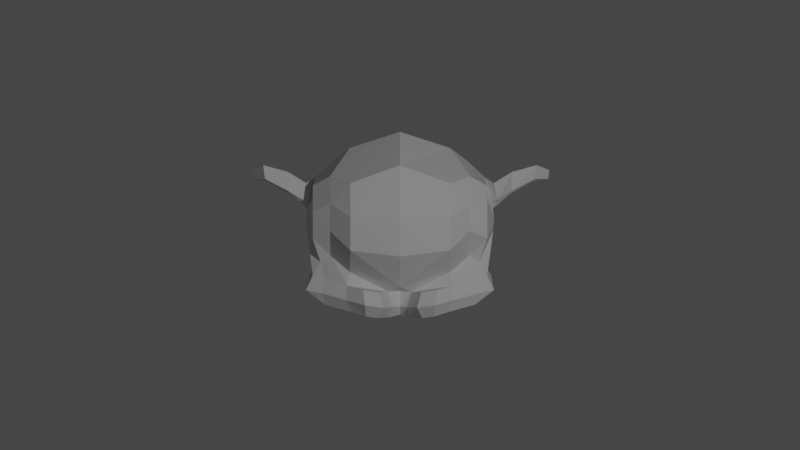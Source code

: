 # Source: testing-monkey.blend  (saved by Blender 2.90.8; exported with 4.5.12 LTS)
import bpy
from mathutils import Matrix  # noqa: F401  (used for matrix-valued properties, if any)

bpy.ops.wm.read_factory_settings(use_empty=True)
scene = bpy.context.scene
scene.name = 'Scene'

# ---- collections
col_collection = bpy.data.collections.new('Collection'); scene.collection.children.link(col_collection)

# ---- world
world_world = bpy.data.worlds.new('World'); scene.world = world_world
world_world.use_nodes = True; world_world.node_tree.nodes.clear()
_N = world_world.node_tree.nodes; _L = world_world.node_tree.links
n0 = _N.new('ShaderNodeOutputWorld'); n0.name = 'World Output'; n0.location = (300, 300)
n1 = _N.new('ShaderNodeBackground'); n1.name = 'Background'; n1.location = (10, 300)
n1.inputs[0].default_value = (0.05088, 0.05088, 0.05088, 1.0)
_L.new(n1.outputs[0], n0.inputs[0])
n0.is_active_output = True
world_world.color = (0.05088, 0.05088, 0.05088)
world_world.use_sun_shadow = False
world_world.sun_shadow_jitter_overblur = 0.0

# ---- cameras
cam_camera = bpy.data.cameras.new('Camera')
cam_camera.type = 'ORTHO'
cam_camera.clip_end = 100.0
cam_camera.ortho_scale = 7.314

# ---- lights
light_light = bpy.data.lights.new('Light', 'POINT')
light_light.transmission_factor = 0.0
light_light.energy = 1000.0
light_light.shadow_soft_size = 0.1
light_light.shadow_maximum_resolution = 0.006
light_light.use_absolute_resolution = True

# ---- meshes
me_suzanne = bpy.data.meshes.new('Suzanne')
me_suzanne.from_pydata([(0.4375, -0.7656, -4.836), (-0.4375, -0.7656, -4.836), (0.5, -0.6875, -4.906), (-0.5, -0.6875, -4.906), (0.5469, -0.5781, -4.945), (-0.5469, -0.5781, -4.945), (0.3516, -0.6172, -5.023), (-0.3516, -0.6172, -5.023), (0.3516, -0.7188, -4.969), (-0.3516, -0.7188, -4.969), (0.3516, -0.7812, -4.867), (-0.3516, -0.7812, -4.867), (0.2734, -0.7969, -4.836), (-0.2734, -0.7969, -4.836), (0.2031, -0.7422, -4.906), (-0.2031, -0.7422, -4.906), (0.1562, -0.6484, -4.945), (-0.1562, -0.6484, -4.945), (0.07812, -0.6562, -4.758), (-0.07812, -0.6562, -4.758), (0.1406, -0.7422, -4.758), (-0.1406, -0.7422, -4.758), (0.2422, -0.7969, -4.758), (-0.2422, -0.7969, -4.758), (0.2734, -0.7969, -4.672), (-0.2734, -0.7969, -4.672), (0.2031, -0.7422, -4.609), (-0.2031, -0.7422, -4.609), (0.1562, -0.6484, -4.562), (-0.1562, -0.6484, -4.562), (0.3516, -0.6172, -4.484), (-0.3516, -0.6172, -4.484), (0.3516, -0.7188, -4.547), (-0.3516, -0.7188, -4.547), (0.3516, -0.7812, -4.641), (-0.3516, -0.7812, -4.641), (0.4375, -0.7656, -4.672), (-0.4375, -0.7656, -4.672), (0.5, -0.6875, -4.609), (-0.5, -0.6875, -4.609), (0.5469, -0.5781, -4.562), (-0.5469, -0.5781, -4.562), (0.625, -0.5625, -4.758), (-0.625, -0.5625, -4.758), (0.5625, -0.6719, -4.758), (-0.5625, -0.6719, -4.758), (0.4688, -0.7578, -4.758), (-0.4688, -0.7578, -4.758), (0.4766, -0.7734, -4.758), (-0.4766, -0.7734, -4.758), (0.4453, -0.7812, -4.664), (-0.4453, -0.7812, -4.664), (0.3516, -0.8047, -4.625), (-0.3516, -0.8047, -4.625), (0.2656, -0.8203, -4.664), (-0.2656, -0.8203, -4.664), (0.2266, -0.8203, -4.758), (-0.2266, -0.8203, -4.758), (0.2656, -0.8203, -4.844), (-0.2656, -0.8203, -4.844), (0.3516, -0.8281, -4.758), (-0.3516, -0.8281, -4.758), (0.3516, -0.8047, -4.883), (-0.3516, -0.8047, -4.883), (0.4453, -0.7812, -4.844), (-0.4453, -0.7812, -4.844), (0.0, -0.7422, -4.57), (0.0, -0.8203, -4.648), (0.0, -0.7344, -5.68), (0.0, -0.7812, -5.32), (0.0, -0.7969, -5.188), (0.0, -0.7188, -5.773), (0.0, -0.6016, -4.594), (0.0, -0.5703, -4.43), (0.0, 0.5469, -4.102), (0.0, 0.8516, -4.438), (0.0, 0.8281, -4.93), (0.0, 0.3516, -5.383), (0.2031, -0.5625, -5.188), (-0.2031, -0.5625, -5.188), (0.3125, -0.5703, -5.438), (-0.3125, -0.5703, -5.438), (0.3516, -0.5703, -5.695), (-0.3516, -0.5703, -5.695), (0.3672, -0.5312, -5.891), (-0.3672, -0.5312, -5.891), (0.3281, -0.5234, -5.945), (-0.3281, -0.5234, -5.945), (0.1797, -0.5547, -5.969), (-0.1797, -0.5547, -5.969), (0.0, -0.5781, -5.984), (0.4375, -0.5312, -5.141), (-0.4375, -0.5312, -5.141), (0.6328, -0.5391, -5.039), (-0.6328, -0.5391, -5.039), (0.8281, -0.4453, -4.852), (-0.8281, -0.4453, -4.852), (0.8594, -0.5938, -4.57), (-0.8594, -0.5938, -4.57), (0.7109, -0.625, -4.516), (-0.7109, -0.625, -4.516), (0.4922, -0.6875, -4.398), (-0.4922, -0.6875, -4.398), (0.3203, -0.7344, -4.242), (-0.3203, -0.7344, -4.242), (0.1562, -0.7578, -4.281), (-0.1562, -0.7578, -4.281), (0.0625, -0.75, -4.508), (-0.0625, -0.75, -4.508), (0.1641, -0.7734, -4.586), (-0.1641, -0.7734, -4.586), (0.125, -0.7656, -4.695), (-0.125, -0.7656, -4.695), (0.2031, -0.7422, -4.906), (-0.2031, -0.7422, -4.906), (0.375, -0.7031, -4.984), (-0.375, -0.7031, -4.984), (0.4922, -0.6719, -4.938), (-0.4922, -0.6719, -4.938), (0.625, -0.6484, -4.812), (-0.625, -0.6484, -4.812), (0.6406, -0.6484, -4.703), (-0.6406, -0.6484, -4.703), (0.6016, -0.6641, -4.625), (-0.6016, -0.6641, -4.625), (0.4297, -0.7188, -4.562), (-0.4297, -0.7188, -4.562), (0.25, -0.7578, -4.531), (-0.25, -0.7578, -4.531), (0.0, -0.7344, -5.766), (0.1094, -0.7344, -5.719), (-0.1094, -0.7344, -5.719), (0.1172, -0.7109, -5.836), (-0.1172, -0.7109, -5.836), (0.0625, -0.6953, -5.883), (-0.0625, -0.6953, -5.883), (0.0, -0.6875, -5.891), (0.0, -0.75, -5.195), (0.0, -0.7422, -5.141), (0.1016, -0.7422, -5.148), (-0.1016, -0.7422, -5.148), (0.125, -0.75, -5.227), (-0.125, -0.75, -5.227), (0.08594, -0.7422, -5.289), (-0.08594, -0.7422, -5.289), (0.3984, -0.6719, -5.047), (-0.3984, -0.6719, -5.047), (0.6172, -0.625, -4.945), (-0.6172, -0.625, -4.945), (0.7266, -0.6016, -4.797), (-0.7266, -0.6016, -4.797), (0.7422, -0.6562, -4.625), (-0.7422, -0.6562, -4.625), (0.6875, -0.7266, -4.586), (-0.6875, -0.7266, -4.586), (0.4375, -0.7969, -4.453), (-0.4375, -0.7969, -4.453), (0.3125, -0.8359, -4.359), (-0.3125, -0.8359, -4.359), (0.2031, -0.8516, -4.383), (-0.2031, -0.8516, -4.383), (0.1016, -0.8438, -4.57), (-0.1016, -0.8438, -4.57), (0.125, -0.8125, -5.102), (-0.125, -0.8125, -5.102), (0.2109, -0.7109, -5.445), (-0.2109, -0.7109, -5.445), (0.25, -0.6875, -5.703), (-0.25, -0.6875, -5.703), (0.2656, -0.6641, -5.82), (-0.2656, -0.6641, -5.82), (0.2344, -0.6328, -5.914), (-0.2344, -0.6328, -5.914), (0.1641, -0.6328, -5.93), (-0.1641, -0.6328, -5.93), (0.0, -0.6406, -5.945), (0.0, -0.7266, -4.953), (0.0, -0.7656, -4.789), (0.3281, -0.7422, -4.523), (-0.3281, -0.7422, -4.523), (0.1641, -0.75, -4.859), (-0.1641, -0.75, -4.859), (0.1328, -0.7578, -4.789), (-0.1328, -0.7578, -4.789), (0.1172, -0.7344, -5.688), (-0.1172, -0.7344, -5.688), (0.07812, -0.75, -5.445), (-0.07812, -0.75, -5.445), (0.0, -0.75, -5.445), (0.0, -0.7422, -5.328), (0.09375, -0.7812, -5.273), (-0.09375, -0.7812, -5.273), (0.1328, -0.7969, -5.227), (-0.1328, -0.7969, -5.227), (0.1094, -0.7812, -5.133), (-0.1094, -0.7812, -5.133), (0.03906, -0.7812, -5.125), (-0.03906, -0.7812, -5.125), (0.0, -0.8281, -5.203), (0.04688, -0.8125, -5.148), (-0.04688, -0.8125, -5.148), (0.09375, -0.8125, -5.156), (-0.09375, -0.8125, -5.156), (0.1094, -0.8281, -5.227), (-0.1094, -0.8281, -5.227), (0.07812, -0.8047, -5.25), (-0.07812, -0.8047, -5.25), (0.0, -0.8047, -5.289), (0.2578, -0.5547, -5.312), (-0.2578, -0.5547, -5.312), (0.1641, -0.7109, -5.242), (-0.1641, -0.7109, -5.242), (0.1797, -0.7109, -5.312), (-0.1797, -0.7109, -5.312), (0.2344, -0.5547, -5.25), (-0.2344, -0.5547, -5.25), (0.0, -0.6875, -5.875), (0.04688, -0.6875, -5.867), (-0.04688, -0.6875, -5.867), (0.09375, -0.7109, -5.82), (-0.09375, -0.7109, -5.82), (0.09375, -0.7266, -5.742), (-0.09375, -0.7266, -5.742), (0.0, -0.6562, -5.781), (0.09375, -0.6641, -5.75), (-0.09375, -0.6641, -5.75), (0.09375, -0.6406, -5.812), (-0.09375, -0.6406, -5.812), (0.04688, -0.6328, -5.852), (-0.04688, -0.6328, -5.852), (0.0, -0.6328, -5.859), (0.1719, -0.7812, -4.781), (-0.1719, -0.7812, -4.781), (0.1875, -0.7734, -4.844), (-0.1875, -0.7734, -4.844), (0.3359, -0.7578, -4.57), (-0.3359, -0.7578, -4.57), (0.2734, -0.7734, -4.578), (-0.2734, -0.7734, -4.578), (0.4219, -0.7734, -4.602), (-0.4219, -0.7734, -4.602), (0.5625, -0.6953, -4.648), (-0.5625, -0.6953, -4.648), (0.5859, -0.6875, -4.711), (-0.5859, -0.6875, -4.711), (0.5781, -0.6797, -4.805), (-0.5781, -0.6797, -4.805), (0.4766, -0.7188, -4.898), (-0.4766, -0.7188, -4.898), (0.375, -0.7422, -4.938), (-0.375, -0.7422, -4.938), (0.2266, -0.7812, -4.891), (-0.2266, -0.7812, -4.891), (0.1797, -0.7812, -4.703), (-0.1797, -0.7812, -4.703), (0.2109, -0.7812, -4.625), (-0.2109, -0.7812, -4.625), (0.2344, -0.7578, -4.641), (-0.2344, -0.7578, -4.641), (0.1953, -0.7578, -4.703), (-0.1953, -0.7578, -4.703), (0.2422, -0.7578, -4.875), (-0.2422, -0.7578, -4.875), (0.375, -0.7266, -4.914), (-0.375, -0.7266, -4.914), (0.4609, -0.7031, -4.883), (-0.4609, -0.7031, -4.883), (0.5469, -0.6719, -4.789), (-0.5469, -0.6719, -4.789), (0.5547, -0.6719, -4.719), (-0.5547, -0.6719, -4.719), (0.5312, -0.6797, -4.664), (-0.5312, -0.6797, -4.664), (0.4141, -0.75, -4.609), (-0.4141, -0.75, -4.609), (0.2812, -0.7656, -4.602), (-0.2812, -0.7656, -4.602), (0.3359, -0.75, -4.594), (-0.3359, -0.75, -4.594), (0.2031, -0.75, -4.828), (-0.2031, -0.75, -4.828), (0.1953, -0.75, -4.773), (-0.1953, -0.75, -4.773), (0.1094, -0.6094, -4.539), (-0.1094, -0.6094, -4.539), (0.1953, -0.6172, -4.336), (-0.1953, -0.6172, -4.336), (0.3359, -0.5938, -4.312), (-0.3359, -0.5938, -4.312), (0.4844, -0.5547, -4.445), (-0.4844, -0.5547, -4.445), (0.6797, -0.4922, -4.547), (-0.6797, -0.4922, -4.547), (0.7969, -0.4609, -4.594), (-0.7969, -0.4609, -4.594), (0.7734, -0.375, -4.836), (-0.7734, -0.375, -4.836), (0.6016, -0.4141, -5.0), (-0.6016, -0.4141, -5.0), (0.4375, -0.4688, -5.094), (-0.4375, -0.4688, -5.094), (0.0, -0.2891, -4.102), (0.0, 0.07812, -4.016), (0.0, 0.6719, -5.195), (0.0, -0.1875, -5.461), (0.0, -0.4609, -5.977), (0.0, -0.3438, -5.805), (0.0, -0.3203, -5.57), (0.0, -0.2812, -5.484), (0.8516, -0.05469, -4.766), (-0.8516, -0.05469, -4.766), (0.8594, 0.04688, -4.68), (-0.8594, 0.04688, -4.68), (0.7734, 0.4375, -4.734), (-0.7734, 0.4375, -4.734), (0.4609, 0.7031, -4.562), (-0.4609, 0.7031, -4.562), (0.7344, -0.07031, -5.047), (-0.7344, -0.07031, -5.047), (0.5938, 0.1641, -5.125), (-0.5938, 0.1641, -5.125), (0.6406, 0.4297, -5.008), (-0.6406, 0.4297, -5.008), (0.3359, 0.6641, -4.945), (-0.3359, 0.6641, -4.945), (0.2344, -0.4062, -5.352), (-0.2344, -0.4062, -5.352), (0.1797, -0.2578, -5.414), (-0.1797, -0.2578, -5.414), (0.2891, -0.3828, -5.711), (-0.2891, -0.3828, -5.711), (0.25, -0.3906, -5.5), (-0.25, -0.3906, -5.5), (0.3281, -0.3984, -5.914), (-0.3281, -0.3984, -5.914), (0.1406, -0.3672, -5.758), (-0.1406, -0.3672, -5.758), (0.125, -0.3594, -5.539), (-0.125, -0.3594, -5.539), (0.1641, -0.4375, -5.945), (-0.1641, -0.4375, -5.945), (0.2188, -0.4297, -5.281), (-0.2188, -0.4297, -5.281), (0.2109, -0.4688, -5.227), (-0.2109, -0.4688, -5.227), (0.2031, -0.5, -5.172), (-0.2031, -0.5, -5.172), (0.2109, -0.1641, -5.391), (-0.2109, -0.1641, -5.391), (0.2969, 0.2656, -5.312), (-0.2969, 0.2656, -5.312), (0.3438, 0.5391, -5.148), (-0.3438, 0.5391, -5.148), (0.4531, 0.3828, -4.133), (-0.4531, 0.3828, -4.133), (0.4531, 0.07031, -4.07), (-0.4531, 0.07031, -4.07), (0.4531, -0.2344, -4.148), (-0.4531, -0.2344, -4.148), (0.4609, -0.4297, -4.477), (-0.4609, -0.4297, -4.477), (0.7266, -0.3359, -4.594), (-0.7266, -0.3359, -4.594), (0.6328, -0.2812, -4.547), (-0.6328, -0.2812, -4.547), (0.6406, -0.05469, -4.297), (-0.6406, -0.05469, -4.297), (0.7969, -0.125, -4.438), (-0.7969, -0.125, -4.438), (0.7969, 0.1172, -4.383), (-0.7969, 0.1172, -4.383), (0.6406, 0.1953, -4.25), (-0.6406, 0.1953, -4.25), (0.6406, 0.4453, -4.32), (-0.6406, 0.4453, -4.32), (0.7969, 0.3594, -4.461), (-0.7969, 0.3594, -4.461), (0.6172, 0.5859, -4.672), (-0.6172, 0.5859, -4.672), (0.4844, 0.5469, -4.977), (-0.4844, 0.5469, -4.977), (0.8203, 0.2031, -4.672), (-0.8203, 0.2031, -4.672), (0.4062, -0.1484, -5.172), (-0.4062, -0.1484, -5.172), (0.4297, 0.2109, -5.195), (-0.4297, 0.2109, -5.195), (0.8906, 0.2344, -4.594), (-0.8906, 0.2344, -4.594), (0.7734, 0.125, -5.141), (-0.7734, 0.125, -5.141), (1.039, 0.3281, -5.102), (-1.039, 0.3281, -5.102), (1.281, 0.4297, -4.945), (-1.281, 0.4297, -4.945), (1.352, 0.4219, -4.68), (-1.352, 0.4219, -4.68), (1.234, 0.4219, -4.492), (-1.234, 0.4219, -4.492), (1.023, 0.3125, -4.523), (-1.023, 0.3125, -4.523), (1.016, 0.2891, -4.586), (-1.016, 0.2891, -4.586), (1.188, 0.3906, -4.562), (-1.188, 0.3906, -4.562), (1.266, 0.4062, -4.711), (-1.266, 0.4062, -4.711), (1.211, 0.4062, -4.922), (-1.211, 0.4062, -4.922), (1.031, 0.3047, -5.039), (-1.031, 0.3047, -5.039), (0.8281, 0.1328, -5.07), (-0.8281, 0.1328, -5.07), (0.9219, 0.2188, -4.641), (-0.9219, 0.2188, -4.641), (0.9453, 0.2891, -4.695), (-0.9453, 0.2891, -4.695), (0.8828, 0.2109, -5.023), (-0.8828, 0.2109, -5.023), (1.039, 0.3672, -5.0), (-1.039, 0.3672, -5.0), (1.188, 0.4453, -4.906), (-1.188, 0.4453, -4.906), (1.234, 0.4453, -4.75), (-1.234, 0.4453, -4.75), (1.172, 0.4375, -4.641), (-1.172, 0.4375, -4.641), (1.023, 0.3594, -4.656), (-1.023, 0.3594, -4.656), (0.8438, 0.2109, -4.711), (-0.8438, 0.2109, -4.711), (0.8359, 0.2734, -4.828), (-0.8359, 0.2734, -4.828), (0.7578, 0.2734, -4.906), (-0.7578, 0.2734, -4.906), (0.8203, 0.2734, -4.914), (-0.8203, 0.2734, -4.914), (0.8438, 0.2734, -4.984), (-0.8438, 0.2734, -4.984), (0.8125, 0.2734, -5.016), (-0.8125, 0.2734, -5.016), (0.7266, 0.07031, -5.0), (-0.7266, 0.07031, -5.0), (0.7188, 0.1719, -5.023), (-0.7188, 0.1719, -5.023), (0.7188, 0.1875, -4.961), (-0.7188, 0.1875, -4.961), (0.7969, 0.2109, -4.797), (-0.7969, 0.2109, -4.797), (0.8906, 0.2656, -4.758), (-0.8906, 0.2656, -4.758), (0.8906, 0.3203, -4.766), (-0.8906, 0.3203, -4.766), (0.8125, 0.3203, -5.016), (-0.8125, 0.3203, -5.016), (0.8516, 0.3203, -4.984), (-0.8516, 0.3203, -4.984), (0.8281, 0.3203, -4.922), (-0.8281, 0.3203, -4.922), (0.7656, 0.3203, -4.906), (-0.7656, 0.3203, -4.906), (0.8438, 0.3203, -4.828), (-0.8438, 0.3203, -4.828), (1.039, 0.4141, -4.672), (-1.039, 0.4141, -4.672), (1.188, 0.4844, -4.656), (-1.188, 0.4844, -4.656), (1.258, 0.4922, -4.758), (-1.258, 0.4922, -4.758), (1.211, 0.4844, -4.914), (-1.211, 0.4844, -4.914), (1.047, 0.4219, -5.0), (-1.047, 0.4219, -5.0), (0.8828, 0.2656, -5.016), (-0.8828, 0.2656, -5.016), (0.9531, 0.3438, -4.711), (-0.9531, 0.3438, -4.711), (0.8906, 0.3281, -4.891), (-0.8906, 0.3281, -4.891), (0.9375, 0.3359, -4.938), (-0.9375, 0.3359, -4.938), (1.0, 0.3672, -4.875), (-1.0, 0.3672, -4.875), (0.9609, 0.3516, -4.828), (-0.9609, 0.3516, -4.828), (1.016, 0.375, -4.766), (-1.016, 0.375, -4.766), (1.055, 0.3828, -4.812), (-1.055, 0.3828, -4.812), (1.109, 0.3906, -4.789), (-1.109, 0.3906, -4.789), (1.086, 0.3906, -4.727), (-1.086, 0.3906, -4.727), (1.023, 0.4844, -4.562), (-1.023, 0.4844, -4.562), (1.25, 0.5469, -4.531), (-1.25, 0.5469, -4.531), (1.367, 0.5, -4.703), (-1.367, 0.5, -4.703), (1.312, 0.5312, -4.945), (-1.312, 0.5312, -4.945), (1.039, 0.4922, -5.086), (-1.039, 0.4922, -5.086), (0.7891, 0.3281, -5.125), (-0.7891, 0.3281, -5.125), (0.8594, 0.3828, -4.617), (-0.8594, 0.3828, -4.617)], [], [(46, 0, 2, 44), (3, 1, 47, 45), (44, 2, 4, 42), (5, 3, 45, 43), (2, 8, 6, 4), (7, 9, 3, 5), (0, 10, 8, 2), (9, 11, 1, 3), (10, 12, 14, 8), (15, 13, 11, 9), (8, 14, 16, 6), (17, 15, 9, 7), (14, 20, 18, 16), (19, 21, 15, 17), (12, 22, 20, 14), (21, 23, 13, 15), (22, 24, 26, 20), (27, 25, 23, 21), (20, 26, 28, 18), (29, 27, 21, 19), (26, 32, 30, 28), (31, 33, 27, 29), (24, 34, 32, 26), (33, 35, 25, 27), (34, 36, 38, 32), (39, 37, 35, 33), (32, 38, 40, 30), (41, 39, 33, 31), (38, 44, 42, 40), (43, 45, 39, 41), (36, 46, 44, 38), (45, 47, 37, 39), (46, 36, 50, 48), (51, 37, 47, 49), (36, 34, 52, 50), (53, 35, 37, 51), (34, 24, 54, 52), (55, 25, 35, 53), (24, 22, 56, 54), (57, 23, 25, 55), (22, 12, 58, 56), (59, 13, 23, 57), (12, 10, 62, 58), (63, 11, 13, 59), (10, 0, 64, 62), (65, 1, 11, 63), (0, 46, 48, 64), (49, 47, 1, 65), (60, 64, 48), (49, 65, 61), (62, 64, 60), (61, 65, 63), (60, 58, 62), (63, 59, 61), (60, 56, 58), (59, 57, 61), (60, 54, 56), (57, 55, 61), (60, 52, 54), (55, 53, 61), (60, 50, 52), (53, 51, 61), (60, 48, 50), (51, 49, 61), (88, 173, 175, 90), (175, 174, 89, 90), (86, 171, 173, 88), (174, 172, 87, 89), (84, 169, 171, 86), (172, 170, 85, 87), (82, 167, 169, 84), (170, 168, 83, 85), (80, 165, 167, 82), (168, 166, 81, 83), (78, 91, 145, 163), (146, 92, 79, 164), (91, 93, 147, 145), (148, 94, 92, 146), (93, 95, 149, 147), (150, 96, 94, 148), (95, 97, 151, 149), (152, 98, 96, 150), (97, 99, 153, 151), (154, 100, 98, 152), (99, 101, 155, 153), (156, 102, 100, 154), (101, 103, 157, 155), (158, 104, 102, 156), (103, 105, 159, 157), (160, 106, 104, 158), (105, 107, 161, 159), (162, 108, 106, 160), (107, 66, 67, 161), (67, 66, 108, 162), (109, 127, 159, 161), (160, 128, 110, 162), (127, 178, 157, 159), (158, 179, 128, 160), (125, 155, 157, 178), (158, 156, 126, 179), (123, 153, 155, 125), (156, 154, 124, 126), (121, 151, 153, 123), (154, 152, 122, 124), (119, 149, 151, 121), (152, 150, 120, 122), (117, 147, 149, 119), (150, 148, 118, 120), (115, 145, 147, 117), (148, 146, 116, 118), (113, 163, 145, 115), (146, 164, 114, 116), (113, 180, 176, 163), (176, 181, 114, 164), (109, 161, 67, 111), (67, 162, 110, 112), (111, 67, 177, 182), (177, 67, 112, 183), (176, 180, 182, 177), (183, 181, 176, 177), (134, 136, 175, 173), (175, 136, 135, 174), (132, 134, 173, 171), (174, 135, 133, 172), (130, 132, 171, 169), (172, 133, 131, 170), (165, 186, 184, 167), (185, 187, 166, 168), (130, 169, 167, 184), (168, 170, 131, 185), (143, 189, 188, 186), (188, 189, 144, 187), (184, 186, 188, 68), (188, 187, 185, 68), (129, 130, 184, 68), (185, 131, 129, 68), (141, 192, 190, 143), (191, 193, 142, 144), (139, 194, 192, 141), (193, 195, 140, 142), (138, 196, 194, 139), (195, 197, 138, 140), (137, 70, 196, 138), (197, 70, 137, 138), (189, 143, 190, 69), (191, 144, 189, 69), (69, 190, 205, 207), (206, 191, 69, 207), (70, 198, 199, 196), (200, 198, 70, 197), (196, 199, 201, 194), (202, 200, 197, 195), (194, 201, 203, 192), (204, 202, 195, 193), (192, 203, 205, 190), (206, 204, 193, 191), (198, 203, 201, 199), (202, 204, 198, 200), (198, 207, 205, 203), (206, 207, 198, 204), (138, 139, 163, 176), (164, 140, 138, 176), (139, 141, 210, 163), (211, 142, 140, 164), (141, 143, 212, 210), (213, 144, 142, 211), (143, 186, 165, 212), (166, 187, 144, 213), (80, 208, 212, 165), (213, 209, 81, 166), (208, 214, 210, 212), (211, 215, 209, 213), (78, 163, 210, 214), (211, 164, 79, 215), (130, 129, 71, 221), (71, 129, 131, 222), (132, 130, 221, 219), (222, 131, 133, 220), (134, 132, 219, 217), (220, 133, 135, 218), (136, 134, 217, 216), (218, 135, 136, 216), (216, 217, 228, 230), (229, 218, 216, 230), (217, 219, 226, 228), (227, 220, 218, 229), (219, 221, 224, 226), (225, 222, 220, 227), (221, 71, 223, 224), (223, 71, 222, 225), (223, 230, 228, 224), (229, 230, 223, 225), (224, 228, 226), (227, 229, 225), (182, 180, 233, 231), (234, 181, 183, 232), (111, 182, 231, 253), (232, 183, 112, 254), (109, 111, 253, 255), (254, 112, 110, 256), (180, 113, 251, 233), (252, 114, 181, 234), (113, 115, 249, 251), (250, 116, 114, 252), (115, 117, 247, 249), (248, 118, 116, 250), (117, 119, 245, 247), (246, 120, 118, 248), (119, 121, 243, 245), (244, 122, 120, 246), (121, 123, 241, 243), (242, 124, 122, 244), (123, 125, 239, 241), (240, 126, 124, 242), (125, 178, 235, 239), (236, 179, 126, 240), (178, 127, 237, 235), (238, 128, 179, 236), (127, 109, 255, 237), (256, 110, 128, 238), (237, 255, 257, 275), (258, 256, 238, 276), (235, 237, 275, 277), (276, 238, 236, 278), (239, 235, 277, 273), (278, 236, 240, 274), (241, 239, 273, 271), (274, 240, 242, 272), (243, 241, 271, 269), (272, 242, 244, 270), (245, 243, 269, 267), (270, 244, 246, 268), (247, 245, 267, 265), (268, 246, 248, 266), (249, 247, 265, 263), (266, 248, 250, 264), (251, 249, 263, 261), (264, 250, 252, 262), (233, 251, 261, 279), (262, 252, 234, 280), (255, 253, 259, 257), (260, 254, 256, 258), (253, 231, 281, 259), (282, 232, 254, 260), (231, 233, 279, 281), (280, 234, 232, 282), (66, 107, 283, 72), (284, 108, 66, 72), (107, 105, 285, 283), (286, 106, 108, 284), (105, 103, 287, 285), (288, 104, 106, 286), (103, 101, 289, 287), (290, 102, 104, 288), (101, 99, 291, 289), (292, 100, 102, 290), (99, 97, 293, 291), (294, 98, 100, 292), (97, 95, 295, 293), (296, 96, 98, 294), (95, 93, 297, 295), (298, 94, 96, 296), (93, 91, 299, 297), (300, 92, 94, 298), (307, 308, 327, 337), (328, 308, 307, 338), (306, 307, 337, 335), (338, 307, 306, 336), (305, 306, 335, 339), (336, 306, 305, 340), (88, 90, 305, 339), (305, 90, 89, 340), (86, 88, 339, 333), (340, 89, 87, 334), (84, 86, 333, 329), (334, 87, 85, 330), (82, 84, 329, 331), (330, 85, 83, 332), (329, 335, 337, 331), (338, 336, 330, 332), (329, 333, 339, 335), (340, 334, 330, 336), (325, 331, 337, 327), (338, 332, 326, 328), (80, 82, 331, 325), (332, 83, 81, 326), (208, 341, 343, 214), (344, 342, 209, 215), (80, 325, 341, 208), (342, 326, 81, 209), (78, 214, 343, 345), (344, 215, 79, 346), (78, 345, 299, 91), (300, 346, 79, 92), (76, 323, 351, 303), (352, 324, 76, 303), (303, 351, 349, 77), (350, 352, 303, 77), (77, 349, 347, 304), (348, 350, 77, 304), (304, 347, 327, 308), (328, 348, 304, 308), (325, 327, 347, 341), (348, 328, 326, 342), (295, 297, 317, 309), (318, 298, 296, 310), (75, 315, 323, 76), (324, 316, 75, 76), (301, 357, 355, 302), (356, 358, 301, 302), (302, 355, 353, 74), (354, 356, 302, 74), (74, 353, 315, 75), (316, 354, 74, 75), (291, 293, 361, 363), (362, 294, 292, 364), (363, 361, 367, 365), (368, 362, 364, 366), (365, 367, 369, 371), (370, 368, 366, 372), (371, 369, 375, 373), (376, 370, 372, 374), (313, 377, 373, 375), (374, 378, 314, 376), (315, 353, 373, 377), (374, 354, 316, 378), (353, 355, 371, 373), (372, 356, 354, 374), (355, 357, 365, 371), (366, 358, 356, 372), (357, 359, 363, 365), (364, 360, 358, 366), (289, 291, 363, 359), (364, 292, 290, 360), (73, 359, 357, 301), (358, 360, 73, 301), (283, 285, 287, 289), (288, 286, 284, 290), (283, 289, 359, 73), (360, 290, 284, 73), (72, 283, 73), (73, 284, 72), (293, 295, 309, 361), (310, 296, 294, 362), (309, 311, 367, 361), (368, 312, 310, 362), (311, 381, 369, 367), (370, 382, 312, 368), (313, 375, 369, 381), (370, 376, 314, 382), (347, 349, 385, 383), (386, 350, 348, 384), (317, 383, 385, 319), (386, 384, 318, 320), (297, 299, 383, 317), (384, 300, 298, 318), (299, 343, 341, 383), (342, 344, 300, 384), (341, 347, 383), (384, 348, 342), (299, 345, 343), (344, 346, 300), (313, 321, 379, 377), (380, 322, 314, 378), (315, 377, 379, 323), (380, 378, 316, 324), (319, 385, 379, 321), (380, 386, 320, 322), (349, 351, 379, 385), (380, 352, 350, 386), (323, 379, 351), (352, 380, 324), (399, 387, 413, 401), (414, 388, 400, 402), (399, 401, 403, 397), (404, 402, 400, 398), (397, 403, 405, 395), (406, 404, 398, 396), (395, 405, 407, 393), (408, 406, 396, 394), (393, 407, 409, 391), (410, 408, 394, 392), (391, 409, 411, 389), (412, 410, 392, 390), (409, 419, 417, 411), (418, 420, 410, 412), (407, 421, 419, 409), (420, 422, 408, 410), (405, 423, 421, 407), (422, 424, 406, 408), (403, 425, 423, 405), (424, 426, 404, 406), (401, 427, 425, 403), (426, 428, 402, 404), (401, 413, 415, 427), (416, 414, 402, 428), (317, 319, 443, 441), (444, 320, 318, 442), (319, 389, 411, 443), (412, 390, 320, 444), (309, 317, 441, 311), (442, 318, 310, 312), (381, 429, 413, 387), (414, 430, 382, 388), (411, 417, 439, 443), (440, 418, 412, 444), (437, 445, 443, 439), (444, 446, 438, 440), (433, 445, 437, 435), (438, 446, 434, 436), (431, 447, 445, 433), (446, 448, 432, 434), (429, 447, 431, 449), (432, 448, 430, 450), (413, 429, 449, 415), (450, 430, 414, 416), (311, 447, 429, 381), (430, 448, 312, 382), (311, 441, 445, 447), (446, 442, 312, 448), (441, 443, 445), (446, 444, 442), (415, 449, 451, 475), (452, 450, 416, 476), (449, 431, 461, 451), (462, 432, 450, 452), (431, 433, 459, 461), (460, 434, 432, 462), (433, 435, 457, 459), (458, 436, 434, 460), (435, 437, 455, 457), (456, 438, 436, 458), (437, 439, 453, 455), (454, 440, 438, 456), (439, 417, 473, 453), (474, 418, 440, 454), (427, 415, 475, 463), (476, 416, 428, 464), (425, 427, 463, 465), (464, 428, 426, 466), (423, 425, 465, 467), (466, 426, 424, 468), (421, 423, 467, 469), (468, 424, 422, 470), (419, 421, 469, 471), (470, 422, 420, 472), (417, 419, 471, 473), (472, 420, 418, 474), (457, 455, 479, 477), (480, 456, 458, 478), (477, 479, 481, 483), (482, 480, 478, 484), (483, 481, 487, 485), (488, 482, 484, 486), (485, 487, 489, 491), (490, 488, 486, 492), (463, 475, 485, 491), (486, 476, 464, 492), (451, 483, 485, 475), (486, 484, 452, 476), (451, 461, 477, 483), (478, 462, 452, 484), (457, 477, 461, 459), (462, 478, 458, 460), (453, 473, 479, 455), (480, 474, 454, 456), (471, 481, 479, 473), (480, 482, 472, 474), (469, 487, 481, 471), (482, 488, 470, 472), (467, 489, 487, 469), (488, 490, 468, 470), (465, 491, 489, 467), (490, 492, 466, 468), (463, 491, 465), (466, 492, 464), (391, 389, 503, 501), (504, 390, 392, 502), (393, 391, 501, 499), (502, 392, 394, 500), (395, 393, 499, 497), (500, 394, 396, 498), (397, 395, 497, 495), (498, 396, 398, 496), (399, 397, 495, 493), (496, 398, 400, 494), (387, 399, 493, 505), (494, 400, 388, 506), (493, 501, 503, 505), (504, 502, 494, 506), (493, 495, 499, 501), (500, 496, 494, 502), (495, 497, 499), (500, 498, 496), (313, 381, 387, 505), (388, 382, 314, 506), (313, 505, 503, 321), (504, 506, 314, 322), (319, 321, 503, 389), (504, 322, 320, 390)])
_uv = me_suzanne.uv_layers.new(name='UVMap')
_uv.uv.foreach_set('vector', [0.891, 0.5901, 0.8706, 0.5896, 0.8601, 0.5601, 0.9046, 0.5594, 0.8562, 0.8505, 0.8681, 0.8215, 0.8884, 0.822, 0.9006, 0.8532, 0.9046, 0.5594, 0.8601, 0.5601, 0.853, 0.5216, 0.9202, 0.5245, 0.8475, 0.8887, 0.8562, 0.8505, 0.9006, 0.8532, 0.9147, 0.8887, 0.8601, 0.5601, 0.8289, 0.5908, 0.7985, 0.5695, 0.853, 0.5216, 0.7951, 0.8384, 0.8264, 0.8185, 0.8562, 0.8505, 0.8475, 0.8887, 0.8706, 0.5896, 0.8544, 0.6048, 0.8289, 0.5908, 0.8601, 0.5601, 0.8264, 0.8185, 0.8525, 0.8057, 0.8681, 0.8215, 0.8562, 0.8505, 0.8544, 0.6048, 0.8541, 0.6255, 0.8282, 0.6334, 0.8289, 0.5908, 0.8276, 0.776, 0.8532, 0.785, 0.8525, 0.8057, 0.8264, 0.8185, 0.8289, 0.5908, 0.8282, 0.6334, 0.791, 0.6454, 0.7985, 0.5695, 0.791, 0.7622, 0.8276, 0.776, 0.8264, 0.8185, 0.7951, 0.8384, 0.8282, 0.6334, 0.8552, 0.6685, 0.8424, 0.7025, 0.791, 0.6454, 0.8448, 0.7075, 0.8561, 0.742, 0.8276, 0.776, 0.791, 0.7622, 0.8541, 0.6255, 0.8675, 0.6423, 0.8552, 0.6685, 0.8282, 0.6334, 0.8561, 0.742, 0.8673, 0.7688, 0.8532, 0.785, 0.8276, 0.776, 0.8675, 0.6423, 0.8905, 0.6419, 0.9004, 0.667, 0.8552, 0.6685, 0.9012, 0.7456, 0.8902, 0.7702, 0.8673, 0.7688, 0.8561, 0.742, 0.8552, 0.6685, 0.9004, 0.667, 0.9189, 0.6997, 0.8424, 0.7025, 0.9212, 0.7137, 0.9012, 0.7456, 0.8561, 0.742, 0.8448, 0.7075, 0.9004, 0.667, 0.9319, 0.6368, 0.9684, 0.6453, 0.9189, 0.6997, 0.9682, 0.7702, 0.9314, 0.7771, 0.9012, 0.7456, 0.9212, 0.7137, 0.8905, 0.6419, 0.9059, 0.6279, 0.9319, 0.6368, 0.9004, 0.667, 0.9314, 0.7771, 0.905, 0.7849, 0.8902, 0.7702, 0.9012, 0.7456, 0.9059, 0.6279, 0.9062, 0.6057, 0.9337, 0.593, 0.9319, 0.6368, 0.9312, 0.8209, 0.9044, 0.807, 0.905, 0.7849, 0.9314, 0.7771, 0.9319, 0.6368, 0.9337, 0.593, 0.9684, 0.5738, 0.9684, 0.6453, 0.965, 0.8417, 0.9312, 0.8209, 0.9314, 0.7771, 0.9682, 0.7702, 0.9337, 0.593, 0.9046, 0.5594, 0.9202, 0.5245, 0.9684, 0.5738, 0.9147, 0.8887, 0.9006, 0.8532, 0.9312, 0.8209, 0.965, 0.8417, 0.9062, 0.6057, 0.891, 0.5901, 0.9046, 0.5594, 0.9337, 0.593, 0.9006, 0.8532, 0.8884, 0.822, 0.9044, 0.807, 0.9312, 0.8209, 0.891, 0.5901, 0.9062, 0.6057, 0.9024, 0.6079, 0.8896, 0.5933, 0.9006, 0.8047, 0.9044, 0.807, 0.8884, 0.822, 0.8872, 0.8187, 0.9062, 0.6057, 0.9059, 0.6279, 0.8998, 0.6263, 0.9024, 0.6079, 0.8988, 0.7862, 0.905, 0.7849, 0.9044, 0.807, 0.9006, 0.8047, 0.9059, 0.6279, 0.8905, 0.6419, 0.8878, 0.6365, 0.8998, 0.6263, 0.8874, 0.7754, 0.8902, 0.7702, 0.905, 0.7849, 0.8988, 0.7862, 0.8905, 0.6419, 0.8675, 0.6423, 0.8709, 0.6352, 0.8878, 0.6365, 0.8704, 0.776, 0.8673, 0.7688, 0.8902, 0.7702, 0.8874, 0.7754, 0.8675, 0.6423, 0.8541, 0.6255, 0.8599, 0.6239, 0.8709, 0.6352, 0.8589, 0.7868, 0.8532, 0.785, 0.8673, 0.7688, 0.8704, 0.776, 0.8541, 0.6255, 0.8544, 0.6048, 0.8597, 0.6082, 0.8599, 0.6239, 0.8579, 0.8025, 0.8525, 0.8057, 0.8532, 0.785, 0.8589, 0.7868, 0.8544, 0.6048, 0.8706, 0.5896, 0.8717, 0.594, 0.8597, 0.6082, 0.8693, 0.8172, 0.8681, 0.8215, 0.8525, 0.8057, 0.8579, 0.8025, 0.8706, 0.5896, 0.891, 0.5901, 0.8896, 0.5933, 0.8717, 0.594, 0.8872, 0.8187, 0.8884, 0.822, 0.8681, 0.8215, 0.8693, 0.8172, 0.8794, 0.6165, 0.8717, 0.594, 0.8896, 0.5933, 0.8872, 0.8187, 0.8693, 0.8172, 0.878, 0.7951, 0.8597, 0.6082, 0.8717, 0.594, 0.8794, 0.6165, 0.878, 0.7951, 0.8693, 0.8172, 0.8579, 0.8025, 0.8794, 0.6165, 0.8599, 0.6239, 0.8597, 0.6082, 0.8579, 0.8025, 0.8589, 0.7868, 0.878, 0.7951, 0.8794, 0.6165, 0.8709, 0.6352, 0.8599, 0.6239, 0.8589, 0.7868, 0.8704, 0.776, 0.878, 0.7951, 0.8794, 0.6165, 0.8878, 0.6365, 0.8709, 0.6352, 0.8704, 0.776, 0.8874, 0.7754, 0.878, 0.7951, 0.8794, 0.6165, 0.8998, 0.6263, 0.8878, 0.6365, 0.8874, 0.7754, 0.8988, 0.7862, 0.878, 0.7951, 0.8794, 0.6165, 0.9024, 0.6079, 0.8998, 0.6263, 0.8988, 0.7862, 0.9006, 0.8047, 0.878, 0.7951, 0.8794, 0.6165, 0.8896, 0.5933, 0.9024, 0.6079, 0.9006, 0.8047, 0.8872, 0.8187, 0.878, 0.7951, 0.5403, 0.05381, 0.5364, 0.06207, 0.5189, 0.05968, 0.5189, 0.05029, 0.5189, 0.05968, 0.5015, 0.06204, 0.4976, 0.05377, 0.5189, 0.05029, 0.5519, 0.05834, 0.5428, 0.06409, 0.5364, 0.06207, 0.5403, 0.05381, 0.5015, 0.06204, 0.4951, 0.06405, 0.486, 0.05827, 0.4976, 0.05377, 0.5551, 0.0619, 0.5463, 0.07267, 0.5428, 0.06409, 0.5519, 0.05834, 0.4951, 0.06405, 0.4916, 0.07262, 0.4828, 0.06183, 0.486, 0.05827, 0.5638, 0.07659, 0.5483, 0.08489, 0.5463, 0.07267, 0.5551, 0.0619, 0.4916, 0.07262, 0.4895, 0.08486, 0.474, 0.07651, 0.4828, 0.06183, 0.5831, 0.1085, 0.5556, 0.1217, 0.5483, 0.08489, 0.5638, 0.07659, 0.4895, 0.08486, 0.4822, 0.1218, 0.4545, 0.1085, 0.474, 0.07651, 0.6055, 0.1651, 0.6474, 0.2005, 0.6215, 0.2278, 0.5531, 0.2096, 0.4165, 0.2295, 0.3897, 0.2019, 0.432, 0.1656, 0.4853, 0.2101, 0.6474, 0.2005, 0.6764, 0.2332, 0.6648, 0.2532, 0.6215, 0.2278, 0.3727, 0.2564, 0.3603, 0.2359, 0.3897, 0.2019, 0.4165, 0.2295, 0.6764, 0.2332, 0.7153, 0.2654, 0.6839, 0.28, 0.6648, 0.2532, 0.3537, 0.2846, 0.3205, 0.2703, 0.3603, 0.2359, 0.3727, 0.2564, 0.7153, 0.2654, 0.7073, 0.3101, 0.6875, 0.3115, 0.6839, 0.28, 0.3512, 0.3174, 0.3307, 0.3169, 0.3205, 0.2703, 0.3537, 0.2846, 0.7073, 0.3101, 0.6974, 0.3327, 0.6768, 0.3239, 0.6875, 0.3115, 0.3627, 0.3297, 0.342, 0.3397, 0.3307, 0.3169, 0.3512, 0.3174, 0.6974, 0.3327, 0.6628, 0.3725, 0.6391, 0.3573, 0.6768, 0.3239, 0.4028, 0.3621, 0.3793, 0.3787, 0.342, 0.3397, 0.3627, 0.3297, 0.6628, 0.3725, 0.6268, 0.3958, 0.6183, 0.3752, 0.6391, 0.3573, 0.4246, 0.3793, 0.4169, 0.4006, 0.3793, 0.3787, 0.4028, 0.3621, 0.6268, 0.3958, 0.6048, 0.3978, 0.6008, 0.3779, 0.6183, 0.3752, 0.4424, 0.3812, 0.4393, 0.4015, 0.4169, 0.4006, 0.4246, 0.3793, 0.6048, 0.3978, 0.5531, 0.3905, 0.5597, 0.357, 0.6008, 0.3779, 0.4829, 0.3585, 0.4909, 0.3919, 0.4393, 0.4015, 0.4424, 0.3812, 0.5531, 0.3905, 0.5219, 0.386, 0.5211, 0.3439, 0.5597, 0.357, 0.5211, 0.3439, 0.5219, 0.386, 0.4909, 0.3919, 0.4829, 0.3585, 0.5773, 0.3402, 0.5998, 0.3448, 0.6008, 0.3779, 0.5597, 0.357, 0.4424, 0.3812, 0.442, 0.3478, 0.4646, 0.3422, 0.4829, 0.3585, 0.5998, 0.3448, 0.6155, 0.342, 0.6183, 0.3752, 0.6008, 0.3779, 0.4246, 0.3793, 0.426, 0.3456, 0.442, 0.3478, 0.4424, 0.3812, 0.6345, 0.3323, 0.6391, 0.3573, 0.6183, 0.3752, 0.6155, 0.342, 0.4246, 0.3793, 0.4028, 0.3621, 0.4064, 0.3365, 0.426, 0.3456, 0.6624, 0.3128, 0.6768, 0.3239, 0.6391, 0.3573, 0.6345, 0.3323, 0.4028, 0.3621, 0.3627, 0.3297, 0.3771, 0.3177, 0.4064, 0.3365, 0.6684, 0.298, 0.6875, 0.3115, 0.6768, 0.3239, 0.6624, 0.3128, 0.3627, 0.3297, 0.3512, 0.3174, 0.3703, 0.3026, 0.3771, 0.3177, 0.6641, 0.2779, 0.6839, 0.28, 0.6875, 0.3115, 0.6684, 0.298, 0.3512, 0.3174, 0.3537, 0.2846, 0.3741, 0.2818, 0.3703, 0.3026, 0.6392, 0.253, 0.6648, 0.2532, 0.6839, 0.28, 0.6641, 0.2779, 0.3537, 0.2846, 0.3727, 0.2564, 0.3989, 0.2556, 0.3741, 0.2818, 0.614, 0.2427, 0.6215, 0.2278, 0.6648, 0.2532, 0.6392, 0.253, 0.3727, 0.2564, 0.4165, 0.2295, 0.4245, 0.2445, 0.3989, 0.2556, 0.5729, 0.2586, 0.5531, 0.2096, 0.6215, 0.2278, 0.614, 0.2427, 0.4165, 0.2295, 0.4853, 0.2101, 0.4664, 0.2597, 0.4245, 0.2445, 0.5729, 0.2586, 0.5639, 0.272, 0.5198, 0.2489, 0.5531, 0.2096, 0.5198, 0.2489, 0.4759, 0.2731, 0.4664, 0.2597, 0.4853, 0.2101, 0.5773, 0.3402, 0.5597, 0.357, 0.5211, 0.3439, 0.5585, 0.3166, 0.5211, 0.3439, 0.4829, 0.3585, 0.4646, 0.3422, 0.4826, 0.3178, 0.5585, 0.3166, 0.5211, 0.3439, 0.5203, 0.2948, 0.5569, 0.2912, 0.5203, 0.2948, 0.5211, 0.3439, 0.4826, 0.3178, 0.4834, 0.2922, 0.5198, 0.2489, 0.5639, 0.272, 0.5569, 0.2912, 0.5203, 0.2948, 0.4834, 0.2922, 0.4759, 0.2731, 0.5198, 0.2489, 0.5203, 0.2948, 0.5255, 0.06897, 0.5189, 0.0679, 0.5189, 0.05968, 0.5364, 0.06207, 0.5189, 0.05968, 0.5189, 0.0679, 0.5124, 0.06896, 0.5015, 0.06204, 0.5312, 0.07383, 0.5255, 0.06897, 0.5364, 0.06207, 0.5428, 0.06409, 0.5015, 0.06204, 0.5124, 0.06896, 0.5066, 0.07381, 0.4951, 0.06405, 0.531, 0.08743, 0.5312, 0.07383, 0.5428, 0.06409, 0.5463, 0.07267, 0.4951, 0.06405, 0.5066, 0.07381, 0.5068, 0.08742, 0.4916, 0.07262, 0.5556, 0.1217, 0.532, 0.1277, 0.5327, 0.09092, 0.5483, 0.08489, 0.5052, 0.09091, 0.5058, 0.1277, 0.4822, 0.1218, 0.4895, 0.08486, 0.531, 0.08743, 0.5463, 0.07267, 0.5483, 0.08489, 0.5327, 0.09092, 0.4895, 0.08486, 0.4916, 0.07262, 0.5068, 0.08742, 0.5052, 0.09091, 0.5381, 0.1584, 0.519, 0.1517, 0.5189, 0.1284, 0.532, 0.1277, 0.5189, 0.1284, 0.519, 0.1517, 0.4999, 0.1584, 0.5058, 0.1277, 0.5327, 0.09092, 0.532, 0.1277, 0.5189, 0.1284, 0.5189, 0.09395, 0.5189, 0.1284, 0.5058, 0.1277, 0.5052, 0.09091, 0.5189, 0.09395, 0.5189, 0.08518, 0.531, 0.08743, 0.5327, 0.09092, 0.5189, 0.09395, 0.5052, 0.09091, 0.5068, 0.08742, 0.5189, 0.08518, 0.5189, 0.09395, 0.5484, 0.1736, 0.538, 0.176, 0.5352, 0.1668, 0.5381, 0.1584, 0.5028, 0.1669, 0.5001, 0.176, 0.4897, 0.1737, 0.4999, 0.1584, 0.5443, 0.1934, 0.5372, 0.1876, 0.538, 0.176, 0.5484, 0.1736, 0.5001, 0.176, 0.5009, 0.1876, 0.494, 0.1934, 0.4897, 0.1737, 0.5198, 0.2008, 0.5288, 0.1918, 0.5372, 0.1876, 0.5443, 0.1934, 0.5009, 0.1876, 0.5092, 0.1916, 0.5198, 0.2008, 0.494, 0.1934, 0.5176, 0.1906, 0.5191, 0.1854, 0.5288, 0.1918, 0.5198, 0.2008, 0.5092, 0.1916, 0.5191, 0.1854, 0.5176, 0.1906, 0.5198, 0.2008, 0.519, 0.1517, 0.5381, 0.1584, 0.5352, 0.1668, 0.519, 0.159, 0.5028, 0.1669, 0.4999, 0.1584, 0.519, 0.1517, 0.519, 0.159, 0.519, 0.159, 0.5352, 0.1668, 0.5311, 0.1716, 0.519, 0.1656, 0.5069, 0.1717, 0.5028, 0.1669, 0.519, 0.159, 0.519, 0.1656, 0.5191, 0.1854, 0.5191, 0.1795, 0.5282, 0.1863, 0.5288, 0.1918, 0.5098, 0.1863, 0.5191, 0.1795, 0.5191, 0.1854, 0.5092, 0.1916, 0.5288, 0.1918, 0.5282, 0.1863, 0.5335, 0.1842, 0.5372, 0.1876, 0.5045, 0.1842, 0.5098, 0.1863, 0.5092, 0.1916, 0.5009, 0.1876, 0.5372, 0.1876, 0.5335, 0.1842, 0.5334, 0.1767, 0.538, 0.176, 0.5046, 0.1768, 0.5045, 0.1842, 0.5009, 0.1876, 0.5001, 0.176, 0.538, 0.176, 0.5334, 0.1767, 0.5311, 0.1716, 0.5352, 0.1668, 0.5069, 0.1717, 0.5046, 0.1768, 0.5001, 0.176, 0.5028, 0.1669, 0.5191, 0.1795, 0.5334, 0.1767, 0.5335, 0.1842, 0.5282, 0.1863, 0.5045, 0.1842, 0.5046, 0.1768, 0.5191, 0.1795, 0.5098, 0.1863, 0.5191, 0.1795, 0.519, 0.1656, 0.5311, 0.1716, 0.5334, 0.1767, 0.5069, 0.1717, 0.519, 0.1656, 0.5191, 0.1795, 0.5046, 0.1768, 0.5198, 0.2008, 0.5443, 0.1934, 0.5531, 0.2096, 0.5198, 0.2489, 0.4853, 0.2101, 0.494, 0.1934, 0.5198, 0.2008, 0.5198, 0.2489, 0.5443, 0.1934, 0.5484, 0.1736, 0.5616, 0.1678, 0.5531, 0.2096, 0.4764, 0.168, 0.4897, 0.1737, 0.494, 0.1934, 0.4853, 0.2101, 0.5484, 0.1736, 0.5381, 0.1584, 0.5595, 0.1493, 0.5616, 0.1678, 0.4784, 0.1494, 0.4999, 0.1584, 0.4897, 0.1737, 0.4764, 0.168, 0.5381, 0.1584, 0.532, 0.1277, 0.5556, 0.1217, 0.5595, 0.1493, 0.4822, 0.1218, 0.5058, 0.1277, 0.4999, 0.1584, 0.4784, 0.1494, 0.5831, 0.1085, 0.5961, 0.1334, 0.5595, 0.1493, 0.5556, 0.1217, 0.4784, 0.1494, 0.4414, 0.1336, 0.4545, 0.1085, 0.4822, 0.1218, 0.5961, 0.1334, 0.6012, 0.1479, 0.5616, 0.1678, 0.5595, 0.1493, 0.4764, 0.168, 0.4363, 0.1482, 0.4414, 0.1336, 0.4784, 0.1494, 0.6055, 0.1651, 0.5531, 0.2096, 0.5616, 0.1678, 0.6012, 0.1479, 0.4764, 0.168, 0.4853, 0.2101, 0.432, 0.1656, 0.4363, 0.1482, 0.531, 0.08743, 0.5189, 0.08518, 0.5189, 0.08387, 0.5289, 0.08496, 0.5189, 0.08387, 0.5189, 0.08518, 0.5068, 0.08742, 0.5089, 0.08495, 0.5312, 0.07383, 0.531, 0.08743, 0.5289, 0.08496, 0.529, 0.07543, 0.5089, 0.08495, 0.5068, 0.08742, 0.5066, 0.07381, 0.5088, 0.07542, 0.5255, 0.06897, 0.5312, 0.07383, 0.529, 0.07543, 0.5238, 0.07051, 0.5088, 0.07542, 0.5066, 0.07381, 0.5124, 0.06896, 0.5141, 0.0705, 0.5189, 0.0679, 0.5255, 0.06897, 0.5238, 0.07051, 0.5189, 0.06947, 0.5141, 0.0705, 0.5124, 0.06896, 0.5189, 0.0679, 0.5189, 0.06947, 0.5189, 0.06947, 0.5238, 0.07051, 0.5216, 0.07497, 0.5189, 0.07426, 0.5163, 0.07497, 0.5141, 0.0705, 0.5189, 0.06947, 0.5189, 0.07426, 0.5238, 0.07051, 0.529, 0.07543, 0.5242, 0.07669, 0.5216, 0.07497, 0.5136, 0.07668, 0.5088, 0.07542, 0.5141, 0.0705, 0.5163, 0.07497, 0.529, 0.07543, 0.5289, 0.08496, 0.5246, 0.07989, 0.5242, 0.07669, 0.5133, 0.07988, 0.5089, 0.08495, 0.5088, 0.07542, 0.5136, 0.07668, 0.5289, 0.08496, 0.5189, 0.08387, 0.5189, 0.07933, 0.5246, 0.07989, 0.5189, 0.07933, 0.5189, 0.08387, 0.5089, 0.08495, 0.5133, 0.07988, 0.5189, 0.07933, 0.5189, 0.07426, 0.5216, 0.07497, 0.5246, 0.07989, 0.5163, 0.07497, 0.5189, 0.07426, 0.5189, 0.07933, 0.5133, 0.07988, 0.5246, 0.07989, 0.5216, 0.07497, 0.5242, 0.07669, 0.5136, 0.07668, 0.5163, 0.07497, 0.5133, 0.07988, 0.5569, 0.2912, 0.5639, 0.272, 0.5718, 0.2773, 0.5684, 0.2929, 0.4681, 0.2786, 0.4759, 0.2731, 0.4834, 0.2922, 0.472, 0.2943, 0.5585, 0.3166, 0.5569, 0.2912, 0.5684, 0.2929, 0.5731, 0.3114, 0.472, 0.2943, 0.4834, 0.2922, 0.4826, 0.3178, 0.4678, 0.3131, 0.5773, 0.3402, 0.5585, 0.3166, 0.5731, 0.3114, 0.5849, 0.3277, 0.4678, 0.3131, 0.4826, 0.3178, 0.4646, 0.3422, 0.4565, 0.33, 0.5639, 0.272, 0.5729, 0.2586, 0.5807, 0.2666, 0.5718, 0.2773, 0.4587, 0.268, 0.4664, 0.2597, 0.4759, 0.2731, 0.4681, 0.2786, 0.5729, 0.2586, 0.614, 0.2427, 0.6117, 0.2557, 0.5807, 0.2666, 0.4271, 0.2577, 0.4245, 0.2445, 0.4664, 0.2597, 0.4587, 0.268, 0.614, 0.2427, 0.6392, 0.253, 0.6325, 0.2629, 0.6117, 0.2557, 0.4061, 0.2655, 0.3989, 0.2556, 0.4245, 0.2445, 0.4271, 0.2577, 0.6392, 0.253, 0.6641, 0.2779, 0.6537, 0.28, 0.6325, 0.2629, 0.3849, 0.2836, 0.3741, 0.2818, 0.3989, 0.2556, 0.4061, 0.2655, 0.6641, 0.2779, 0.6684, 0.298, 0.6561, 0.2976, 0.6537, 0.28, 0.383, 0.3019, 0.3703, 0.3026, 0.3741, 0.2818, 0.3849, 0.2836, 0.6684, 0.298, 0.6624, 0.3128, 0.6528, 0.3102, 0.6561, 0.2976, 0.3869, 0.3146, 0.3771, 0.3177, 0.3703, 0.3026, 0.383, 0.3019, 0.6624, 0.3128, 0.6345, 0.3323, 0.629, 0.3239, 0.6528, 0.3102, 0.4116, 0.3277, 0.4064, 0.3365, 0.3771, 0.3177, 0.3869, 0.3146, 0.6345, 0.3323, 0.6155, 0.342, 0.6144, 0.332, 0.629, 0.3239, 0.4267, 0.3354, 0.426, 0.3456, 0.4064, 0.3365, 0.4116, 0.3277, 0.6155, 0.342, 0.5998, 0.3448, 0.601, 0.3336, 0.6144, 0.332, 0.4403, 0.3365, 0.442, 0.3478, 0.426, 0.3456, 0.4267, 0.3354, 0.5998, 0.3448, 0.5773, 0.3402, 0.5849, 0.3277, 0.601, 0.3336, 0.4565, 0.33, 0.4646, 0.3422, 0.442, 0.3478, 0.4403, 0.3365, 0.601, 0.3336, 0.5849, 0.3277, 0.5906, 0.3215, 0.6018, 0.3285, 0.4504, 0.3239, 0.4565, 0.33, 0.4403, 0.3365, 0.4394, 0.3313, 0.6144, 0.332, 0.601, 0.3336, 0.6018, 0.3285, 0.6133, 0.3271, 0.4394, 0.3313, 0.4403, 0.3365, 0.4267, 0.3354, 0.4276, 0.3304, 0.629, 0.3239, 0.6144, 0.332, 0.6133, 0.3271, 0.6269, 0.3205, 0.4276, 0.3304, 0.4267, 0.3354, 0.4116, 0.3277, 0.4136, 0.3242, 0.6528, 0.3102, 0.629, 0.3239, 0.6269, 0.3205, 0.6462, 0.3064, 0.4136, 0.3242, 0.4116, 0.3277, 0.3869, 0.3146, 0.3934, 0.3105, 0.6561, 0.2976, 0.6528, 0.3102, 0.6462, 0.3064, 0.6495, 0.2962, 0.3934, 0.3105, 0.3869, 0.3146, 0.383, 0.3019, 0.3897, 0.3002, 0.6537, 0.28, 0.6561, 0.2976, 0.6495, 0.2962, 0.6478, 0.2835, 0.3897, 0.3002, 0.383, 0.3019, 0.3849, 0.2836, 0.391, 0.2871, 0.6325, 0.2629, 0.6537, 0.28, 0.6478, 0.2835, 0.6298, 0.2673, 0.391, 0.2871, 0.3849, 0.2836, 0.4061, 0.2655, 0.4089, 0.27, 0.6117, 0.2557, 0.6325, 0.2629, 0.6298, 0.2673, 0.6126, 0.2616, 0.4089, 0.27, 0.4061, 0.2655, 0.4271, 0.2577, 0.4263, 0.2637, 0.5807, 0.2666, 0.6117, 0.2557, 0.6126, 0.2616, 0.5852, 0.271, 0.4263, 0.2637, 0.4271, 0.2577, 0.4587, 0.268, 0.4544, 0.2726, 0.5718, 0.2773, 0.5807, 0.2666, 0.5852, 0.271, 0.5781, 0.2819, 0.4544, 0.2726, 0.4587, 0.268, 0.4681, 0.2786, 0.4618, 0.2834, 0.5849, 0.3277, 0.5731, 0.3114, 0.5795, 0.3093, 0.5906, 0.3215, 0.4612, 0.3112, 0.4678, 0.3131, 0.4565, 0.33, 0.4504, 0.3239, 0.5731, 0.3114, 0.5684, 0.2929, 0.5775, 0.2938, 0.5795, 0.3093, 0.4628, 0.2954, 0.472, 0.2943, 0.4678, 0.3131, 0.4612, 0.3112, 0.5684, 0.2929, 0.5718, 0.2773, 0.5781, 0.2819, 0.5775, 0.2938, 0.4618, 0.2834, 0.4681, 0.2786, 0.472, 0.2943, 0.4628, 0.2954, 0.5219, 0.386, 0.5531, 0.3905, 0.5532, 0.4331, 0.523, 0.4336, 0.4928, 0.4345, 0.4909, 0.3919, 0.5219, 0.386, 0.523, 0.4336, 0.5531, 0.3905, 0.6048, 0.3978, 0.6098, 0.4315, 0.5532, 0.4331, 0.4359, 0.4357, 0.4393, 0.4015, 0.4909, 0.3919, 0.4928, 0.4345, 0.6048, 0.3978, 0.6268, 0.3958, 0.6482, 0.4193, 0.6098, 0.4315, 0.3965, 0.4254, 0.4169, 0.4006, 0.4393, 0.4015, 0.4359, 0.4357, 0.6268, 0.3958, 0.6628, 0.3725, 0.6921, 0.3883, 0.6482, 0.4193, 0.3503, 0.3962, 0.3793, 0.3787, 0.4169, 0.4006, 0.3965, 0.4254, 0.6628, 0.3725, 0.6974, 0.3327, 0.7263, 0.3418, 0.6921, 0.3883, 0.3128, 0.3506, 0.342, 0.3397, 0.3793, 0.3787, 0.3503, 0.3962, 0.6974, 0.3327, 0.7073, 0.3101, 0.7359, 0.3121, 0.7263, 0.3418, 0.3011, 0.3206, 0.3307, 0.3169, 0.342, 0.3397, 0.3128, 0.3506, 0.7073, 0.3101, 0.7153, 0.2654, 0.7299, 0.2564, 0.7359, 0.3121, 0.3049, 0.2611, 0.3205, 0.2703, 0.3307, 0.3169, 0.3011, 0.3206, 0.7153, 0.2654, 0.6764, 0.2332, 0.6982, 0.2169, 0.7299, 0.2564, 0.3374, 0.2192, 0.3603, 0.2359, 0.3205, 0.2703, 0.3049, 0.2611, 0.6764, 0.2332, 0.6474, 0.2005, 0.6631, 0.1907, 0.6982, 0.2169, 0.3735, 0.1919, 0.3897, 0.2019, 0.3603, 0.2359, 0.3374, 0.2192, 0.6269, 0.01561, 0.6494, 0.02238, 0.6605, 0.07608, 0.6214, 0.04809, 0.3768, 0.0753, 0.3888, 0.02159, 0.4113, 0.01513, 0.4164, 0.04763, 0.5675, 0.000144, 0.6269, 0.01561, 0.6214, 0.04809, 0.5772, 0.0328, 0.4164, 0.04763, 0.4113, 0.01513, 0.4706, 0.000144, 0.4608, 0.03266, 0.5189, 0.02489, 0.5675, 0.000144, 0.5772, 0.0328, 0.5474, 0.04172, 0.4608, 0.03266, 0.4706, 0.000144, 0.5189, 0.02489, 0.4905, 0.04167, 0.5403, 0.05381, 0.5189, 0.05029, 0.5189, 0.02489, 0.5474, 0.04172, 0.5189, 0.02489, 0.5189, 0.05029, 0.4976, 0.05377, 0.4905, 0.04167, 0.5519, 0.05834, 0.5403, 0.05381, 0.5474, 0.04172, 0.5581, 0.05387, 0.4905, 0.04167, 0.4976, 0.05377, 0.486, 0.05827, 0.4798, 0.05378, 0.5551, 0.0619, 0.5519, 0.05834, 0.5581, 0.05387, 0.577, 0.058, 0.4798, 0.05378, 0.486, 0.05827, 0.4828, 0.06183, 0.4609, 0.05785, 0.5638, 0.07659, 0.5551, 0.0619, 0.577, 0.058, 0.6117, 0.07827, 0.4609, 0.05785, 0.4828, 0.06183, 0.474, 0.07651, 0.4259, 0.07799, 0.577, 0.058, 0.5772, 0.0328, 0.6214, 0.04809, 0.6117, 0.07827, 0.4164, 0.04763, 0.4608, 0.03266, 0.4609, 0.05785, 0.4259, 0.07799, 0.577, 0.058, 0.5581, 0.05387, 0.5474, 0.04172, 0.5772, 0.0328, 0.4905, 0.04167, 0.4798, 0.05378, 0.4609, 0.05785, 0.4608, 0.03266, 0.6267, 0.1114, 0.6117, 0.07827, 0.6214, 0.04809, 0.6605, 0.07608, 0.4164, 0.04763, 0.4259, 0.07799, 0.4106, 0.1112, 0.3768, 0.0753, 0.5831, 0.1085, 0.5638, 0.07659, 0.6117, 0.07827, 0.6267, 0.1114, 0.4259, 0.07799, 0.474, 0.07651, 0.4545, 0.1085, 0.4106, 0.1112, 0.5961, 0.1334, 0.6295, 0.1305, 0.6235, 0.1468, 0.6012, 0.1479, 0.4137, 0.1472, 0.4076, 0.1306, 0.4414, 0.1336, 0.4363, 0.1482, 0.5831, 0.1085, 0.6267, 0.1114, 0.6295, 0.1305, 0.5961, 0.1334, 0.4076, 0.1306, 0.4106, 0.1112, 0.4545, 0.1085, 0.4414, 0.1336, 0.6055, 0.1651, 0.6012, 0.1479, 0.6235, 0.1468, 0.6193, 0.1598, 0.4137, 0.1472, 0.4363, 0.1482, 0.432, 0.1656, 0.418, 0.1604, 0.6055, 0.1651, 0.6193, 0.1598, 0.6631, 0.1907, 0.6474, 0.2005, 0.3735, 0.1919, 0.418, 0.1604, 0.432, 0.1656, 0.3897, 0.2019, 0.9459, 0.07957, 0.8862, 0.1218, 0.8491, 0.09973, 0.8918, 0.03692, 0.1831, 0.09213, 0.1413, 0.1125, 0.07896, 0.06072, 0.1423, 0.02147, 0.8918, 0.03692, 0.8491, 0.09973, 0.7885, 0.08083, 0.8056, 0.01079, 0.2464, 0.07651, 0.1831, 0.09213, 0.1423, 0.02147, 0.2326, 0.003484, 0.8056, 0.01079, 0.7885, 0.08083, 0.687, 0.0772, 0.6724, 0.0222, 0.3499, 0.07596, 0.2464, 0.07651, 0.2326, 0.003484, 0.366, 0.02099, 0.6724, 0.0222, 0.687, 0.0772, 0.6605, 0.07608, 0.6494, 0.02238, 0.3768, 0.0753, 0.3499, 0.07596, 0.366, 0.02099, 0.3888, 0.02159, 0.6267, 0.1114, 0.6605, 0.07608, 0.687, 0.0772, 0.6295, 0.1305, 0.3499, 0.07596, 0.3768, 0.0753, 0.4106, 0.1112, 0.4076, 0.1306, 0.7299, 0.2564, 0.6982, 0.2169, 0.7602, 0.1932, 0.789, 0.2333, 0.2716, 0.1939, 0.3374, 0.2192, 0.3049, 0.2611, 0.2413, 0.237, 0.9945, 0.1677, 0.9091, 0.1833, 0.8862, 0.1218, 0.9459, 0.07957, 0.1413, 0.1125, 0.1079, 0.1791, 0.01183, 0.1554, 0.07896, 0.06072, 0.9117, 0.4024, 0.8629, 0.3386, 0.8941, 0.3019, 0.9629, 0.3448, 0.1238, 0.3155, 0.1606, 0.3568, 0.1064, 0.4327, 0.04397, 0.367, 0.9629, 0.3448, 0.8941, 0.3019, 0.9154, 0.2598, 0.9999, 0.2546, 0.09896, 0.267, 0.1238, 0.3155, 0.04397, 0.367, 0.000144, 0.2591, 0.9999, 0.2546, 0.9154, 0.2598, 0.9091, 0.1833, 0.9945, 0.1677, 0.1079, 0.1791, 0.09896, 0.267, 0.000144, 0.2591, 0.01183, 0.1554, 0.7495, 0.3347, 0.7359, 0.3121, 0.7663, 0.3008, 0.7892, 0.3137, 0.2674, 0.3101, 0.3011, 0.3206, 0.2882, 0.3465, 0.243, 0.3256, 0.7892, 0.3137, 0.7663, 0.3008, 0.8153, 0.2764, 0.8462, 0.2934, 0.2131, 0.2852, 0.2674, 0.3101, 0.243, 0.3256, 0.1785, 0.305, 0.8462, 0.2934, 0.8153, 0.2764, 0.845, 0.2564, 0.8735, 0.2659, 0.1797, 0.2633, 0.2131, 0.2852, 0.1785, 0.305, 0.1471, 0.2743, 0.8735, 0.2659, 0.845, 0.2564, 0.8591, 0.2282, 0.887, 0.2338, 0.1628, 0.2317, 0.1797, 0.2633, 0.1471, 0.2743, 0.1315, 0.2376, 0.8424, 0.1952, 0.875, 0.1847, 0.887, 0.2338, 0.8591, 0.2282, 0.1315, 0.2376, 0.1452, 0.1827, 0.1768, 0.1962, 0.1628, 0.2317, 0.9091, 0.1833, 0.9154, 0.2598, 0.887, 0.2338, 0.875, 0.1847, 0.1315, 0.2376, 0.09896, 0.267, 0.1079, 0.1791, 0.1452, 0.1827, 0.9154, 0.2598, 0.8941, 0.3019, 0.8735, 0.2659, 0.887, 0.2338, 0.1471, 0.2743, 0.1238, 0.3155, 0.09896, 0.267, 0.1315, 0.2376, 0.8941, 0.3019, 0.8629, 0.3386, 0.8462, 0.2934, 0.8735, 0.2659, 0.1785, 0.305, 0.1606, 0.3568, 0.1238, 0.3155, 0.1471, 0.2743, 0.8629, 0.3386, 0.7943, 0.3641, 0.7892, 0.3137, 0.8462, 0.2934, 0.243, 0.3256, 0.2398, 0.3826, 0.1606, 0.3568, 0.1785, 0.305, 0.7702, 0.3795, 0.7495, 0.3347, 0.7892, 0.3137, 0.7943, 0.3641, 0.243, 0.3256, 0.2882, 0.3465, 0.2681, 0.3987, 0.2398, 0.3826, 0.8455, 0.45, 0.7943, 0.3641, 0.8629, 0.3386, 0.9117, 0.4024, 0.1606, 0.3568, 0.2398, 0.3826, 0.1853, 0.4841, 0.1064, 0.4327, 0.8159, 0.4454, 0.7706, 0.4443, 0.7557, 0.4186, 0.7702, 0.3795, 0.287, 0.4429, 0.2714, 0.4733, 0.2193, 0.4772, 0.2681, 0.3987, 0.8159, 0.4454, 0.7702, 0.3795, 0.7943, 0.3641, 0.8455, 0.45, 0.2398, 0.3826, 0.2681, 0.3987, 0.2193, 0.4772, 0.1853, 0.4841, 0.8198, 0.4681, 0.8159, 0.4454, 0.8455, 0.45, 0.1853, 0.4841, 0.2193, 0.4772, 0.2159, 0.5036, 0.7359, 0.3121, 0.7299, 0.2564, 0.789, 0.2333, 0.7663, 0.3008, 0.2413, 0.237, 0.3049, 0.2611, 0.3011, 0.3206, 0.2674, 0.3101, 0.789, 0.2333, 0.8096, 0.2339, 0.8153, 0.2764, 0.7663, 0.3008, 0.2131, 0.2852, 0.2192, 0.2374, 0.2413, 0.237, 0.2674, 0.3101, 0.8096, 0.2339, 0.8293, 0.2196, 0.845, 0.2564, 0.8153, 0.2764, 0.1797, 0.2633, 0.1991, 0.2225, 0.2192, 0.2374, 0.2131, 0.2852, 0.8424, 0.1952, 0.8591, 0.2282, 0.845, 0.2564, 0.8293, 0.2196, 0.1797, 0.2633, 0.1628, 0.2317, 0.1768, 0.1962, 0.1991, 0.2225, 0.687, 0.0772, 0.7885, 0.08083, 0.7865, 0.1176, 0.7155, 0.1397, 0.2467, 0.1148, 0.2464, 0.07651, 0.3499, 0.07596, 0.3195, 0.1394, 0.7602, 0.1932, 0.7155, 0.1397, 0.7865, 0.1176, 0.7855, 0.1523, 0.2467, 0.1148, 0.3195, 0.1394, 0.2716, 0.1939, 0.246, 0.151, 0.6982, 0.2169, 0.6631, 0.1907, 0.7155, 0.1397, 0.7602, 0.1932, 0.3195, 0.1394, 0.3735, 0.1919, 0.3374, 0.2192, 0.2716, 0.1939, 0.6631, 0.1907, 0.6235, 0.1468, 0.6295, 0.1305, 0.7155, 0.1397, 0.4076, 0.1306, 0.4137, 0.1472, 0.3735, 0.1919, 0.3195, 0.1394, 0.6295, 0.1305, 0.687, 0.0772, 0.7155, 0.1397, 0.3195, 0.1394, 0.3499, 0.07596, 0.4076, 0.1306, 0.6631, 0.1907, 0.6193, 0.1598, 0.6235, 0.1468, 0.4137, 0.1472, 0.418, 0.1604, 0.3735, 0.1919, 0.8424, 0.1952, 0.8374, 0.1564, 0.8582, 0.1378, 0.875, 0.1847, 0.1717, 0.1323, 0.1966, 0.1552, 0.1768, 0.1962, 0.1452, 0.1827, 0.9091, 0.1833, 0.875, 0.1847, 0.8582, 0.1378, 0.8862, 0.1218, 0.1717, 0.1323, 0.1452, 0.1827, 0.1079, 0.1791, 0.1413, 0.1125, 0.7855, 0.1523, 0.7865, 0.1176, 0.8582, 0.1378, 0.8374, 0.1564, 0.1717, 0.1323, 0.2467, 0.1148, 0.246, 0.151, 0.1966, 0.1552, 0.7885, 0.08083, 0.8491, 0.09973, 0.8582, 0.1378, 0.7865, 0.1176, 0.1717, 0.1323, 0.1831, 0.09213, 0.2464, 0.07651, 0.2467, 0.1148, 0.8862, 0.1218, 0.8582, 0.1378, 0.8491, 0.09973, 0.1831, 0.09213, 0.1717, 0.1323, 0.1413, 0.1125, 0.5062, 0.9049, 0.4324, 0.8949, 0.4388, 0.8702, 0.4911, 0.8817, 0.3159, 0.8682, 0.3216, 0.8932, 0.2472, 0.9012, 0.263, 0.8783, 0.5062, 0.9049, 0.4911, 0.8817, 0.5728, 0.8605, 0.6048, 0.8799, 0.1815, 0.8547, 0.263, 0.8783, 0.2472, 0.9012, 0.1487, 0.8733, 0.6048, 0.8799, 0.5728, 0.8605, 0.5864, 0.794, 0.62, 0.7916, 0.1697, 0.7875, 0.1815, 0.8547, 0.1487, 0.8733, 0.1361, 0.7841, 0.62, 0.7916, 0.5864, 0.794, 0.549, 0.7464, 0.5638, 0.7392, 0.2087, 0.7409, 0.1697, 0.7875, 0.1361, 0.7841, 0.1941, 0.7332, 0.5638, 0.7392, 0.549, 0.7464, 0.5003, 0.7117, 0.5083, 0.6977, 0.2584, 0.7075, 0.2087, 0.7409, 0.1941, 0.7332, 0.2508, 0.6932, 0.5083, 0.6977, 0.5003, 0.7117, 0.4386, 0.6807, 0.4348, 0.6589, 0.321, 0.678, 0.2584, 0.7075, 0.2508, 0.6932, 0.3253, 0.6562, 0.5003, 0.7117, 0.5057, 0.7309, 0.453, 0.7, 0.4386, 0.6807, 0.3061, 0.697, 0.2525, 0.7266, 0.2584, 0.7075, 0.321, 0.678, 0.549, 0.7464, 0.5429, 0.7558, 0.5057, 0.7309, 0.5003, 0.7117, 0.2525, 0.7266, 0.2146, 0.7504, 0.2087, 0.7409, 0.2584, 0.7075, 0.5864, 0.794, 0.5681, 0.7874, 0.5429, 0.7558, 0.549, 0.7464, 0.2146, 0.7504, 0.1883, 0.7814, 0.1697, 0.7875, 0.2087, 0.7409, 0.5728, 0.8605, 0.5555, 0.8264, 0.5681, 0.7874, 0.5864, 0.794, 0.1883, 0.7814, 0.1998, 0.8209, 0.1815, 0.8547, 0.1697, 0.7875, 0.4911, 0.8817, 0.5012, 0.8444, 0.5555, 0.8264, 0.5728, 0.8605, 0.1998, 0.8209, 0.2538, 0.8405, 0.263, 0.8783, 0.1815, 0.8547, 0.4911, 0.8817, 0.4388, 0.8702, 0.4578, 0.84, 0.5012, 0.8444, 0.2976, 0.8374, 0.3159, 0.8682, 0.263, 0.8783, 0.2538, 0.8405, 0.7602, 0.1932, 0.7855, 0.1523, 0.796, 0.177, 0.7832, 0.1874, 0.2336, 0.1756, 0.246, 0.151, 0.2716, 0.1939, 0.247, 0.1871, 0.391, 0.6119, 0.4348, 0.6589, 0.4386, 0.6807, 0.3948, 0.6861, 0.321, 0.678, 0.3253, 0.6562, 0.3699, 0.6102, 0.3648, 0.6844, 0.789, 0.2333, 0.7602, 0.1932, 0.7832, 0.1874, 0.8096, 0.2339, 0.247, 0.1871, 0.2716, 0.1939, 0.2413, 0.237, 0.2192, 0.2374, 0.3917, 0.8621, 0.4016, 0.8415, 0.4388, 0.8702, 0.4324, 0.8949, 0.3159, 0.8682, 0.354, 0.8403, 0.3634, 0.8613, 0.3216, 0.8932, 0.4386, 0.6807, 0.453, 0.7, 0.435, 0.7183, 0.3948, 0.6861, 0.3237, 0.7157, 0.3061, 0.697, 0.321, 0.678, 0.3648, 0.6844, 0.4337, 0.7297, 0.3847, 0.7103, 0.3948, 0.6861, 0.435, 0.7183, 0.3648, 0.6844, 0.3744, 0.709, 0.3247, 0.7272, 0.3237, 0.7157, 0.411, 0.7477, 0.3847, 0.7103, 0.4337, 0.7297, 0.4278, 0.7428, 0.3247, 0.7272, 0.3744, 0.709, 0.347, 0.7458, 0.3303, 0.7405, 0.4181, 0.7849, 0.3847, 0.7954, 0.3847, 0.7103, 0.411, 0.7477, 0.3744, 0.709, 0.3723, 0.7945, 0.339, 0.7831, 0.347, 0.7458, 0.4016, 0.8415, 0.3847, 0.7954, 0.4181, 0.7849, 0.4313, 0.8175, 0.339, 0.7831, 0.3723, 0.7945, 0.354, 0.8403, 0.3248, 0.8155, 0.4388, 0.8702, 0.4016, 0.8415, 0.4313, 0.8175, 0.4578, 0.84, 0.3248, 0.8155, 0.354, 0.8403, 0.3159, 0.8682, 0.2976, 0.8374, 0.8096, 0.2339, 0.8163, 0.2031, 0.8251, 0.2098, 0.8293, 0.2196, 0.1998, 0.2148, 0.2098, 0.2062, 0.2192, 0.2374, 0.1991, 0.2225, 0.8096, 0.2339, 0.7832, 0.1874, 0.8022, 0.1846, 0.8163, 0.2031, 0.2265, 0.1831, 0.247, 0.1871, 0.2192, 0.2374, 0.2098, 0.2062, 0.7832, 0.1874, 0.796, 0.177, 0.8022, 0.1846, 0.2265, 0.1831, 0.2336, 0.1756, 0.247, 0.1871, 0.4578, 0.84, 0.4313, 0.8175, 0.4485, 0.8046, 0.4734, 0.8247, 0.3079, 0.802, 0.3248, 0.8155, 0.2976, 0.8374, 0.2824, 0.8215, 0.4313, 0.8175, 0.4181, 0.7849, 0.4359, 0.7796, 0.4485, 0.8046, 0.3212, 0.7772, 0.339, 0.7831, 0.3248, 0.8155, 0.3079, 0.802, 0.4181, 0.7849, 0.411, 0.7477, 0.4237, 0.7542, 0.4359, 0.7796, 0.3341, 0.752, 0.347, 0.7458, 0.339, 0.7831, 0.3212, 0.7772, 0.411, 0.7477, 0.4278, 0.7428, 0.4379, 0.7498, 0.4237, 0.7542, 0.3199, 0.7473, 0.3303, 0.7405, 0.347, 0.7458, 0.3341, 0.752, 0.4278, 0.7428, 0.4337, 0.7297, 0.4454, 0.732, 0.4379, 0.7498, 0.3129, 0.7292, 0.3247, 0.7272, 0.3303, 0.7405, 0.3199, 0.7473, 0.4337, 0.7297, 0.435, 0.7183, 0.441, 0.7244, 0.4454, 0.732, 0.3175, 0.7217, 0.3237, 0.7157, 0.3247, 0.7272, 0.3129, 0.7292, 0.435, 0.7183, 0.453, 0.7, 0.4553, 0.7137, 0.441, 0.7244, 0.3035, 0.7107, 0.3061, 0.697, 0.3237, 0.7157, 0.3175, 0.7217, 0.5012, 0.8444, 0.4578, 0.84, 0.4734, 0.8247, 0.5125, 0.8288, 0.2824, 0.8215, 0.2976, 0.8374, 0.2538, 0.8405, 0.243, 0.8246, 0.5555, 0.8264, 0.5012, 0.8444, 0.5125, 0.8288, 0.5509, 0.8118, 0.243, 0.8246, 0.2538, 0.8405, 0.1998, 0.8209, 0.2048, 0.8064, 0.5681, 0.7874, 0.5555, 0.8264, 0.5509, 0.8118, 0.5521, 0.7877, 0.2048, 0.8064, 0.1998, 0.8209, 0.1883, 0.7814, 0.2043, 0.7822, 0.5429, 0.7558, 0.5681, 0.7874, 0.5521, 0.7877, 0.5394, 0.7645, 0.2043, 0.7822, 0.1883, 0.7814, 0.2146, 0.7504, 0.2178, 0.7593, 0.5057, 0.7309, 0.5429, 0.7558, 0.5394, 0.7645, 0.5084, 0.7431, 0.2178, 0.7593, 0.2146, 0.7504, 0.2525, 0.7266, 0.2494, 0.7387, 0.453, 0.7, 0.5057, 0.7309, 0.5084, 0.7431, 0.4553, 0.7137, 0.2494, 0.7387, 0.2525, 0.7266, 0.3061, 0.697, 0.3035, 0.7107, 0.4379, 0.7498, 0.4454, 0.732, 0.4708, 0.7484, 0.4548, 0.7617, 0.287, 0.745, 0.3129, 0.7292, 0.3199, 0.7473, 0.3027, 0.7587, 0.4548, 0.7617, 0.4708, 0.7484, 0.4889, 0.7705, 0.4754, 0.7839, 0.2683, 0.7667, 0.287, 0.745, 0.3027, 0.7587, 0.2814, 0.7805, 0.4754, 0.7839, 0.4889, 0.7705, 0.5037, 0.7876, 0.4945, 0.8025, 0.253, 0.7834, 0.2683, 0.7667, 0.2814, 0.7805, 0.2618, 0.7986, 0.4945, 0.8025, 0.5037, 0.7876, 0.5186, 0.7916, 0.5168, 0.8073, 0.2379, 0.787, 0.253, 0.7834, 0.2618, 0.7986, 0.2392, 0.8029, 0.5125, 0.8288, 0.4734, 0.8247, 0.4945, 0.8025, 0.5168, 0.8073, 0.2618, 0.7986, 0.2824, 0.8215, 0.243, 0.8246, 0.2392, 0.8029, 0.4485, 0.8046, 0.4754, 0.7839, 0.4945, 0.8025, 0.4734, 0.8247, 0.2618, 0.7986, 0.2814, 0.7805, 0.3079, 0.802, 0.2824, 0.8215, 0.4485, 0.8046, 0.4359, 0.7796, 0.4548, 0.7617, 0.4754, 0.7839, 0.3027, 0.7587, 0.3212, 0.7772, 0.3079, 0.802, 0.2814, 0.7805, 0.4379, 0.7498, 0.4548, 0.7617, 0.4359, 0.7796, 0.4237, 0.7542, 0.3212, 0.7772, 0.3027, 0.7587, 0.3199, 0.7473, 0.3341, 0.752, 0.441, 0.7244, 0.4553, 0.7137, 0.4708, 0.7484, 0.4454, 0.732, 0.287, 0.745, 0.3035, 0.7107, 0.3175, 0.7217, 0.3129, 0.7292, 0.5084, 0.7431, 0.4889, 0.7705, 0.4708, 0.7484, 0.4553, 0.7137, 0.287, 0.745, 0.2683, 0.7667, 0.2494, 0.7387, 0.3035, 0.7107, 0.5394, 0.7645, 0.5037, 0.7876, 0.4889, 0.7705, 0.5084, 0.7431, 0.2683, 0.7667, 0.253, 0.7834, 0.2178, 0.7593, 0.2494, 0.7387, 0.5521, 0.7877, 0.5186, 0.7916, 0.5037, 0.7876, 0.5394, 0.7645, 0.253, 0.7834, 0.2379, 0.787, 0.2043, 0.7822, 0.2178, 0.7593, 0.5509, 0.8118, 0.5168, 0.8073, 0.5186, 0.7916, 0.5521, 0.7877, 0.2379, 0.787, 0.2392, 0.8029, 0.2048, 0.8064, 0.2043, 0.7822, 0.5125, 0.8288, 0.5168, 0.8073, 0.5509, 0.8118, 0.2048, 0.8064, 0.2392, 0.8029, 0.243, 0.8246, 0.5083, 0.6977, 0.4348, 0.6589, 0.4841, 0.6288, 0.5434, 0.6835, 0.2769, 0.6251, 0.3253, 0.6562, 0.2508, 0.6932, 0.2161, 0.6781, 0.5638, 0.7392, 0.5083, 0.6977, 0.5434, 0.6835, 0.5811, 0.7269, 0.2161, 0.6781, 0.2508, 0.6932, 0.1941, 0.7332, 0.1772, 0.7204, 0.62, 0.7916, 0.5638, 0.7392, 0.5811, 0.7269, 0.6167, 0.76, 0.1772, 0.7204, 0.1941, 0.7332, 0.1361, 0.7841, 0.1404, 0.7524, 0.7075, 0.7599, 0.62, 0.7916, 0.6167, 0.76, 0.6606, 0.7412, 0.1404, 0.7524, 0.1361, 0.7841, 0.04953, 0.7488, 0.09704, 0.7321, 0.7455, 0.6521, 0.7075, 0.7599, 0.6606, 0.7412, 0.6773, 0.6704, 0.09704, 0.7321, 0.04953, 0.7488, 0.01941, 0.6397, 0.08356, 0.662, 0.7408, 0.5724, 0.7455, 0.6521, 0.6773, 0.6704, 0.6714, 0.5927, 0.08356, 0.662, 0.01941, 0.6397, 0.03366, 0.5644, 0.09282, 0.5899, 0.6773, 0.6704, 0.5434, 0.6835, 0.4841, 0.6288, 0.6714, 0.5927, 0.2769, 0.6251, 0.2161, 0.6781, 0.08356, 0.662, 0.09282, 0.5899, 0.6773, 0.6704, 0.6606, 0.7412, 0.5811, 0.7269, 0.5434, 0.6835, 0.1772, 0.7204, 0.09704, 0.7321, 0.08356, 0.662, 0.2161, 0.6781, 0.6606, 0.7412, 0.6167, 0.76, 0.5811, 0.7269, 0.1772, 0.7204, 0.1404, 0.7524, 0.09704, 0.7321, 0.8424, 0.1952, 0.8293, 0.2196, 0.8346, 0.2069, 0.8347, 0.207, 0.03366, 0.5644, 0.05122, 0.5227, 0.145, 0.5626, 0.09282, 0.5899, 0.6204, 0.5657, 0.6714, 0.5927, 0.4841, 0.6288, 0.4981, 0.5523, 0.2769, 0.6251, 0.09282, 0.5899, 0.145, 0.5626, 0.2642, 0.5501, 0.391, 0.6119, 0.4981, 0.5523, 0.4841, 0.6288, 0.4348, 0.6589, 0.2769, 0.6251, 0.2642, 0.5501, 0.3699, 0.6102, 0.3253, 0.6562])
me_suzanne.use_remesh_fix_poles = True
me_suzanne.use_remesh_preserve_attributes = False
me_suzanne.use_mirror_vertex_groups = False
me_suzanne.update()

# ---- objects
ob_light = bpy.data.objects.new('Light', light_light)
ob_camera = bpy.data.objects.new('Camera', cam_camera)
ob_suzanne = bpy.data.objects.new('Suzanne', me_suzanne)

# ---- transforms, parenting, visibility, modifiers, constraints
ob_light.location = (4.076, 1.005, 5.904)
ob_light.rotation_euler = (0.6503, 0.05522, 1.866)
ob_light.lock_rotations_4d = False
ob_light.empty_display_type = 'ARROWS'
ob_light.color = (0.0, 0.0, 0.0, 0.0)
ob_light.lineart.crease_threshold = 0.0
ob_camera.location = (0.0, 0.0, 0.0)
ob_camera.rotation_mode = 'AXIS_ANGLE'
ob_camera.rotation_axis_angle = (0.0, 0.0, 1.0, 0.0)
ob_camera.lock_rotations_4d = False
ob_camera.empty_display_type = 'ARROWS'
ob_camera.color = (0.0, 0.0, 0.0, 0.0)
ob_camera.display_type = 'WIRE'
ob_camera.lineart.crease_threshold = 0.0
ob_suzanne.location = (0.0, 0.0, 0.0)
ob_suzanne.lineart.crease_threshold = 0.0

# ---- collection membership
col_collection.objects.link(ob_light)
col_collection.objects.link(ob_camera)
col_collection.objects.link(ob_suzanne)

# ---- scene / render settings (as saved in the file)
scene.camera = ob_camera
scene.frame_start = 1; scene.frame_end = 250; scene.frame_set(0)
scene.render.engine = 'BLENDER_EEVEE_NEXT'
scene.cycles.use_denoising = False
scene.cycles.samples = 128
scene.cycles.sampling_pattern = 'TABULATED_SOBOL'
scene.cycles.use_adaptive_sampling = False
scene.cycles.use_light_tree = False
scene.view_settings.view_transform = 'Filmic'
bpy.context.view_layer.update()
